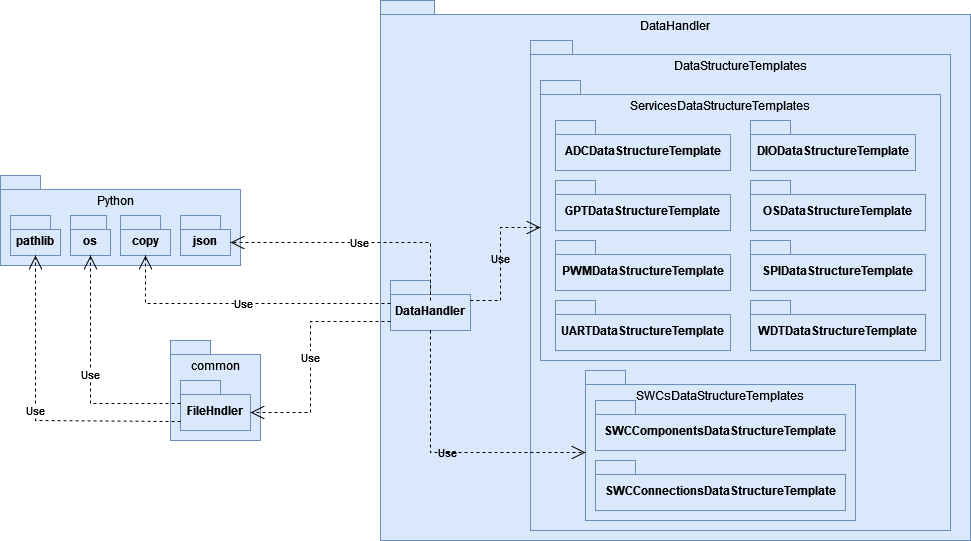

The diagram above was exported from draw.io. Its source (the exported page's mxGraphModel, read from the mxfile embedded in the PNG):
<mxGraphModel dx="1434" dy="782" grid="1" gridSize="10" guides="1" tooltips="1" connect="1" arrows="1" fold="1" page="1" pageScale="1" pageWidth="850" pageHeight="1100" background="#ffffff" math="0" shadow="0">
  <root>
    <mxCell id="0" />
    <mxCell id="1" parent="0" />
    <mxCell id="e9_NnpB60T5UOxGZ3A27-129" value="" style="shape=folder;fontStyle=1;spacingTop=10;tabWidth=40;tabHeight=14;tabPosition=left;html=1;whiteSpace=wrap;fillColor=#dae8fc;strokeColor=#6c8ebf;" vertex="1" parent="1">
      <mxGeometry x="500" y="370" width="90" height="100" as="geometry" />
    </mxCell>
    <mxCell id="e9_NnpB60T5UOxGZ3A27-130" value="FileHndler" style="shape=folder;fontStyle=1;spacingTop=10;tabWidth=40;tabHeight=14;tabPosition=left;html=1;whiteSpace=wrap;fillColor=#dae8fc;strokeColor=#6c8ebf;" vertex="1" parent="1">
      <mxGeometry x="510" y="410" width="70" height="50" as="geometry" />
    </mxCell>
    <mxCell id="e9_NnpB60T5UOxGZ3A27-132" value="common" style="text;html=1;align=center;verticalAlign=middle;whiteSpace=wrap;rounded=0;" vertex="1" parent="1">
      <mxGeometry x="515" y="380" width="60" height="30" as="geometry" />
    </mxCell>
    <mxCell id="e9_NnpB60T5UOxGZ3A27-133" value="" style="shape=folder;fontStyle=1;spacingTop=10;tabWidth=40;tabHeight=14;tabPosition=left;html=1;whiteSpace=wrap;fillColor=#dae8fc;strokeColor=#6c8ebf;" vertex="1" parent="1">
      <mxGeometry x="710" y="30" width="590" height="540" as="geometry" />
    </mxCell>
    <mxCell id="e9_NnpB60T5UOxGZ3A27-134" value="" style="shape=folder;fontStyle=1;spacingTop=10;tabWidth=40;tabHeight=14;tabPosition=left;html=1;whiteSpace=wrap;fillColor=#dae8fc;strokeColor=#6c8ebf;" vertex="1" parent="1">
      <mxGeometry x="860" y="70" width="420" height="490" as="geometry" />
    </mxCell>
    <mxCell id="e9_NnpB60T5UOxGZ3A27-135" value="" style="shape=folder;fontStyle=1;spacingTop=10;tabWidth=40;tabHeight=14;tabPosition=left;html=1;whiteSpace=wrap;fillColor=#dae8fc;strokeColor=#6c8ebf;" vertex="1" parent="1">
      <mxGeometry x="870" y="110" width="400" height="280" as="geometry" />
    </mxCell>
    <mxCell id="e9_NnpB60T5UOxGZ3A27-136" value="DIODataStructureTemplate" style="shape=folder;fontStyle=1;spacingTop=10;tabWidth=40;tabHeight=14;tabPosition=left;html=1;whiteSpace=wrap;fillColor=#dae8fc;strokeColor=#6c8ebf;" vertex="1" parent="1">
      <mxGeometry x="1080" y="150" width="165" height="50" as="geometry" />
    </mxCell>
    <mxCell id="e9_NnpB60T5UOxGZ3A27-137" value="ADCDataStructureTemplate" style="shape=folder;fontStyle=1;spacingTop=10;tabWidth=40;tabHeight=14;tabPosition=left;html=1;whiteSpace=wrap;fillColor=#dae8fc;strokeColor=#6c8ebf;" vertex="1" parent="1">
      <mxGeometry x="885" y="150" width="175" height="50" as="geometry" />
    </mxCell>
    <mxCell id="e9_NnpB60T5UOxGZ3A27-138" value="ServicesDataStructureTemplates" style="text;html=1;align=center;verticalAlign=middle;whiteSpace=wrap;rounded=0;" vertex="1" parent="1">
      <mxGeometry x="1020" y="120" width="60" height="30" as="geometry" />
    </mxCell>
    <mxCell id="e9_NnpB60T5UOxGZ3A27-139" value="DataStructureTemplates" style="text;html=1;align=center;verticalAlign=middle;whiteSpace=wrap;rounded=0;" vertex="1" parent="1">
      <mxGeometry x="1040" y="80" width="60" height="30" as="geometry" />
    </mxCell>
    <mxCell id="e9_NnpB60T5UOxGZ3A27-140" value="GPTDataStructureTemplate" style="shape=folder;fontStyle=1;spacingTop=10;tabWidth=40;tabHeight=14;tabPosition=left;html=1;whiteSpace=wrap;fillColor=#dae8fc;strokeColor=#6c8ebf;" vertex="1" parent="1">
      <mxGeometry x="885" y="210" width="175" height="50" as="geometry" />
    </mxCell>
    <mxCell id="e9_NnpB60T5UOxGZ3A27-141" value="OSDataStructureTemplate" style="shape=folder;fontStyle=1;spacingTop=10;tabWidth=40;tabHeight=14;tabPosition=left;html=1;whiteSpace=wrap;fillColor=#dae8fc;strokeColor=#6c8ebf;" vertex="1" parent="1">
      <mxGeometry x="1080" y="210" width="175" height="50" as="geometry" />
    </mxCell>
    <mxCell id="e9_NnpB60T5UOxGZ3A27-142" value="PWMDataStructureTemplate" style="shape=folder;fontStyle=1;spacingTop=10;tabWidth=40;tabHeight=14;tabPosition=left;html=1;whiteSpace=wrap;fillColor=#dae8fc;strokeColor=#6c8ebf;" vertex="1" parent="1">
      <mxGeometry x="885" y="270" width="175" height="50" as="geometry" />
    </mxCell>
    <mxCell id="e9_NnpB60T5UOxGZ3A27-143" value="SPIDataStructureTemplate" style="shape=folder;fontStyle=1;spacingTop=10;tabWidth=40;tabHeight=14;tabPosition=left;html=1;whiteSpace=wrap;fillColor=#dae8fc;strokeColor=#6c8ebf;" vertex="1" parent="1">
      <mxGeometry x="1080" y="270" width="175" height="50" as="geometry" />
    </mxCell>
    <mxCell id="e9_NnpB60T5UOxGZ3A27-144" value="UARTDataStructureTemplate" style="shape=folder;fontStyle=1;spacingTop=10;tabWidth=40;tabHeight=14;tabPosition=left;html=1;whiteSpace=wrap;fillColor=#dae8fc;strokeColor=#6c8ebf;" vertex="1" parent="1">
      <mxGeometry x="885" y="330" width="175" height="50" as="geometry" />
    </mxCell>
    <mxCell id="e9_NnpB60T5UOxGZ3A27-145" value="WDTDataStructureTemplate" style="shape=folder;fontStyle=1;spacingTop=10;tabWidth=40;tabHeight=14;tabPosition=left;html=1;whiteSpace=wrap;fillColor=#dae8fc;strokeColor=#6c8ebf;" vertex="1" parent="1">
      <mxGeometry x="1080" y="330" width="175" height="50" as="geometry" />
    </mxCell>
    <mxCell id="e9_NnpB60T5UOxGZ3A27-146" value="" style="shape=folder;fontStyle=1;spacingTop=10;tabWidth=40;tabHeight=14;tabPosition=left;html=1;whiteSpace=wrap;fillColor=#dae8fc;strokeColor=#6c8ebf;" vertex="1" parent="1">
      <mxGeometry x="915" y="400" width="270" height="150" as="geometry" />
    </mxCell>
    <mxCell id="e9_NnpB60T5UOxGZ3A27-147" value="SWCsDataStructureTemplates" style="text;html=1;align=center;verticalAlign=middle;whiteSpace=wrap;rounded=0;" vertex="1" parent="1">
      <mxGeometry x="1020" y="410" width="60" height="30" as="geometry" />
    </mxCell>
    <mxCell id="e9_NnpB60T5UOxGZ3A27-148" value="SWCComponentsDataStructureTemplate" style="shape=folder;fontStyle=1;spacingTop=10;tabWidth=40;tabHeight=14;tabPosition=left;html=1;whiteSpace=wrap;fillColor=#dae8fc;strokeColor=#6c8ebf;" vertex="1" parent="1">
      <mxGeometry x="925" y="430" width="250" height="50" as="geometry" />
    </mxCell>
    <mxCell id="e9_NnpB60T5UOxGZ3A27-149" value="SWCConnectionsDataStructureTemplate" style="shape=folder;fontStyle=1;spacingTop=10;tabWidth=40;tabHeight=14;tabPosition=left;html=1;whiteSpace=wrap;fillColor=#dae8fc;strokeColor=#6c8ebf;" vertex="1" parent="1">
      <mxGeometry x="925" y="490" width="250" height="50" as="geometry" />
    </mxCell>
    <mxCell id="e9_NnpB60T5UOxGZ3A27-150" value="DataHandler" style="shape=folder;fontStyle=1;spacingTop=10;tabWidth=40;tabHeight=14;tabPosition=left;html=1;whiteSpace=wrap;fillColor=#dae8fc;strokeColor=#6c8ebf;" vertex="1" parent="1">
      <mxGeometry x="720" y="310" width="80" height="50" as="geometry" />
    </mxCell>
    <mxCell id="e9_NnpB60T5UOxGZ3A27-151" value="DataHandler" style="text;html=1;align=center;verticalAlign=middle;whiteSpace=wrap;rounded=0;" vertex="1" parent="1">
      <mxGeometry x="965" y="40" width="80" height="30" as="geometry" />
    </mxCell>
    <mxCell id="e9_NnpB60T5UOxGZ3A27-156" value="" style="shape=folder;fontStyle=1;spacingTop=10;tabWidth=40;tabHeight=14;tabPosition=left;html=1;whiteSpace=wrap;fillColor=#dae8fc;strokeColor=#6c8ebf;" vertex="1" parent="1">
      <mxGeometry x="330" y="205" width="240" height="90" as="geometry" />
    </mxCell>
    <mxCell id="e9_NnpB60T5UOxGZ3A27-157" value="pathlib" style="shape=folder;fontStyle=1;spacingTop=10;tabWidth=40;tabHeight=14;tabPosition=left;html=1;whiteSpace=wrap;fillColor=#dae8fc;strokeColor=#6c8ebf;" vertex="1" parent="1">
      <mxGeometry x="340" y="245" width="50" height="40" as="geometry" />
    </mxCell>
    <mxCell id="e9_NnpB60T5UOxGZ3A27-158" value="os" style="shape=folder;fontStyle=1;spacingTop=10;tabWidth=40;tabHeight=14;tabPosition=left;html=1;whiteSpace=wrap;fillColor=#dae8fc;strokeColor=#6c8ebf;" vertex="1" parent="1">
      <mxGeometry x="400" y="245" width="40" height="40" as="geometry" />
    </mxCell>
    <mxCell id="e9_NnpB60T5UOxGZ3A27-159" value="copy" style="shape=folder;fontStyle=1;spacingTop=10;tabWidth=40;tabHeight=14;tabPosition=left;html=1;whiteSpace=wrap;fillColor=#dae8fc;strokeColor=#6c8ebf;" vertex="1" parent="1">
      <mxGeometry x="450" y="245" width="50" height="40" as="geometry" />
    </mxCell>
    <mxCell id="e9_NnpB60T5UOxGZ3A27-162" value="json" style="shape=folder;fontStyle=1;spacingTop=10;tabWidth=40;tabHeight=14;tabPosition=left;html=1;whiteSpace=wrap;fillColor=#dae8fc;strokeColor=#6c8ebf;" vertex="1" parent="1">
      <mxGeometry x="510" y="245" width="50" height="40" as="geometry" />
    </mxCell>
    <mxCell id="e9_NnpB60T5UOxGZ3A27-164" value="Python" style="text;html=1;align=center;verticalAlign=middle;whiteSpace=wrap;rounded=0;" vertex="1" parent="1">
      <mxGeometry x="415" y="215" width="60" height="30" as="geometry" />
    </mxCell>
    <mxCell id="e9_NnpB60T5UOxGZ3A27-176" value="Use" style="endArrow=open;endSize=12;dashed=1;html=1;rounded=0;exitX=0;exitY=0;exitDx=0;exitDy=41;exitPerimeter=0;entryX=0;entryY=0;entryDx=70;entryDy=32;entryPerimeter=0;" edge="1" parent="1" source="e9_NnpB60T5UOxGZ3A27-150" target="e9_NnpB60T5UOxGZ3A27-130">
      <mxGeometry width="160" relative="1" as="geometry">
        <mxPoint x="630" y="530" as="sourcePoint" />
        <mxPoint x="300" y="410" as="targetPoint" />
        <Array as="points">
          <mxPoint x="640" y="351" />
          <mxPoint x="640" y="442" />
        </Array>
      </mxGeometry>
    </mxCell>
    <mxCell id="e9_NnpB60T5UOxGZ3A27-177" value="Use" style="endArrow=open;endSize=12;dashed=1;html=1;rounded=0;exitX=0;exitY=0;exitDx=0;exitDy=41;exitPerimeter=0;entryX=0.5;entryY=1;entryDx=0;entryDy=0;entryPerimeter=0;" edge="1" parent="1" source="e9_NnpB60T5UOxGZ3A27-130" target="e9_NnpB60T5UOxGZ3A27-157">
      <mxGeometry width="160" relative="1" as="geometry">
        <mxPoint x="410" y="588" as="sourcePoint" />
        <mxPoint x="230" y="550" as="targetPoint" />
        <Array as="points">
          <mxPoint x="365" y="450" />
        </Array>
      </mxGeometry>
    </mxCell>
    <mxCell id="e9_NnpB60T5UOxGZ3A27-179" value="Use" style="endArrow=open;endSize=12;dashed=1;html=1;rounded=0;exitX=0;exitY=0;exitDx=0;exitDy=23;exitPerimeter=0;entryX=0.5;entryY=1;entryDx=0;entryDy=0;entryPerimeter=0;" edge="1" parent="1" source="e9_NnpB60T5UOxGZ3A27-150" target="e9_NnpB60T5UOxGZ3A27-159">
      <mxGeometry width="160" relative="1" as="geometry">
        <mxPoint x="300" y="457" as="sourcePoint" />
        <mxPoint x="340" y="350" as="targetPoint" />
        <Array as="points">
          <mxPoint x="475" y="333" />
        </Array>
      </mxGeometry>
    </mxCell>
    <mxCell id="e9_NnpB60T5UOxGZ3A27-180" value="Use" style="endArrow=open;endSize=12;dashed=1;html=1;rounded=0;exitX=1;exitY=0.4;exitDx=0;exitDy=0;exitPerimeter=0;entryX=0;entryY=0;entryDx=0;entryDy=147;entryPerimeter=0;labelBackgroundColor=none;" edge="1" parent="1" source="e9_NnpB60T5UOxGZ3A27-150" target="e9_NnpB60T5UOxGZ3A27-135">
      <mxGeometry x="0.0119" width="160" relative="1" as="geometry">
        <mxPoint x="410" y="569" as="sourcePoint" />
        <mxPoint x="570" y="569" as="targetPoint" />
        <Array as="points">
          <mxPoint x="830" y="330" />
          <mxPoint x="830" y="257" />
        </Array>
        <mxPoint as="offset" />
      </mxGeometry>
    </mxCell>
    <mxCell id="e9_NnpB60T5UOxGZ3A27-181" value="Use" style="endArrow=open;endSize=12;dashed=1;html=1;rounded=0;entryX=0;entryY=0;entryDx=0;entryDy=82;entryPerimeter=0;exitX=0.5;exitY=1;exitDx=0;exitDy=0;exitPerimeter=0;labelBackgroundColor=none;" edge="1" parent="1" source="e9_NnpB60T5UOxGZ3A27-150" target="e9_NnpB60T5UOxGZ3A27-146">
      <mxGeometry width="160" relative="1" as="geometry">
        <mxPoint x="610" y="490" as="sourcePoint" />
        <mxPoint x="770" y="490" as="targetPoint" />
        <Array as="points">
          <mxPoint x="760" y="482" />
        </Array>
      </mxGeometry>
    </mxCell>
    <mxCell id="e9_NnpB60T5UOxGZ3A27-183" value="Use" style="endArrow=open;endSize=12;dashed=1;html=1;rounded=0;exitX=0;exitY=0;exitDx=0;exitDy=23;exitPerimeter=0;entryX=0.5;entryY=1;entryDx=0;entryDy=0;entryPerimeter=0;" edge="1" parent="1" source="e9_NnpB60T5UOxGZ3A27-130" target="e9_NnpB60T5UOxGZ3A27-158">
      <mxGeometry width="160" relative="1" as="geometry">
        <mxPoint x="400" y="550" as="sourcePoint" />
        <mxPoint x="220" y="512" as="targetPoint" />
        <Array as="points">
          <mxPoint x="420" y="433" />
        </Array>
      </mxGeometry>
    </mxCell>
    <mxCell id="e9_NnpB60T5UOxGZ3A27-184" value="Use" style="endArrow=open;endSize=12;dashed=1;html=1;rounded=0;exitX=0;exitY=0;exitDx=20;exitDy=0;exitPerimeter=0;entryX=0;entryY=0;entryDx=50;entryDy=27;entryPerimeter=0;" edge="1" parent="1" target="e9_NnpB60T5UOxGZ3A27-162">
      <mxGeometry width="160" relative="1" as="geometry">
        <mxPoint x="760" y="330" as="sourcePoint" />
        <mxPoint x="580" y="292" as="targetPoint" />
        <Array as="points">
          <mxPoint x="760" y="272" />
        </Array>
      </mxGeometry>
    </mxCell>
  </root>
</mxGraphModel>